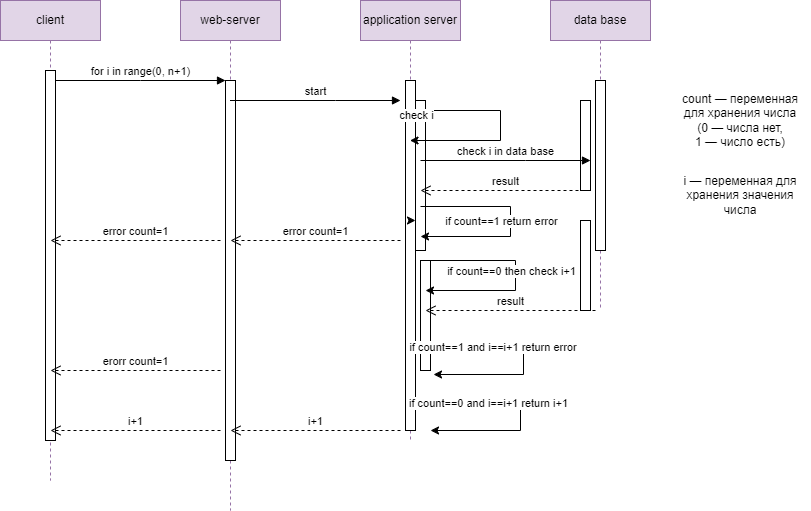

The diagram above was exported from draw.io. Its source (the exported page's mxGraphModel, read from the mxfile embedded in the PNG):
<mxGraphModel dx="954" dy="480" grid="1" gridSize="10" guides="1" tooltips="1" connect="1" arrows="1" fold="1" page="1" pageScale="1" pageWidth="850" pageHeight="1100" math="0" shadow="0">
  <root>
    <mxCell id="0" />
    <mxCell id="1" parent="0" />
    <mxCell id="aM9ryv3xv72pqoxQDRHE-4" value="" style="html=1;points=[];perimeter=orthogonalPerimeter;outlineConnect=0;targetShapes=umlLifeline;portConstraint=eastwest;newEdgeStyle={&quot;edgeStyle&quot;:&quot;elbowEdgeStyle&quot;,&quot;elbow&quot;:&quot;vertical&quot;,&quot;curved&quot;:0,&quot;rounded&quot;:0};" parent="1" vertex="1">
      <mxGeometry x="455" y="140" width="10" height="150" as="geometry" />
    </mxCell>
    <mxCell id="aM9ryv3xv72pqoxQDRHE-1" value="client" style="shape=umlLifeline;perimeter=lifelinePerimeter;whiteSpace=wrap;html=1;container=0;dropTarget=0;collapsible=0;recursiveResize=0;outlineConnect=0;portConstraint=eastwest;newEdgeStyle={&quot;edgeStyle&quot;:&quot;elbowEdgeStyle&quot;,&quot;elbow&quot;:&quot;vertical&quot;,&quot;curved&quot;:0,&quot;rounded&quot;:0};fillColor=#e1d5e7;strokeColor=#9673a6;" parent="1" vertex="1">
      <mxGeometry x="40" y="40" width="100" height="480" as="geometry" />
    </mxCell>
    <mxCell id="aM9ryv3xv72pqoxQDRHE-2" value="" style="html=1;points=[];perimeter=orthogonalPerimeter;outlineConnect=0;targetShapes=umlLifeline;portConstraint=eastwest;newEdgeStyle={&quot;edgeStyle&quot;:&quot;elbowEdgeStyle&quot;,&quot;elbow&quot;:&quot;vertical&quot;,&quot;curved&quot;:0,&quot;rounded&quot;:0};" parent="aM9ryv3xv72pqoxQDRHE-1" vertex="1">
      <mxGeometry x="45" y="70" width="10" height="370" as="geometry" />
    </mxCell>
    <mxCell id="aM9ryv3xv72pqoxQDRHE-5" value="web-server" style="shape=umlLifeline;perimeter=lifelinePerimeter;whiteSpace=wrap;html=1;container=0;dropTarget=0;collapsible=0;recursiveResize=0;outlineConnect=0;portConstraint=eastwest;newEdgeStyle={&quot;edgeStyle&quot;:&quot;elbowEdgeStyle&quot;,&quot;elbow&quot;:&quot;vertical&quot;,&quot;curved&quot;:0,&quot;rounded&quot;:0};fillColor=#e1d5e7;strokeColor=#9673a6;" parent="1" vertex="1">
      <mxGeometry x="220" y="40" width="100" height="510" as="geometry" />
    </mxCell>
    <mxCell id="aM9ryv3xv72pqoxQDRHE-6" value="" style="html=1;points=[];perimeter=orthogonalPerimeter;outlineConnect=0;targetShapes=umlLifeline;portConstraint=eastwest;newEdgeStyle={&quot;edgeStyle&quot;:&quot;elbowEdgeStyle&quot;,&quot;elbow&quot;:&quot;vertical&quot;,&quot;curved&quot;:0,&quot;rounded&quot;:0};" parent="aM9ryv3xv72pqoxQDRHE-5" vertex="1">
      <mxGeometry x="45" y="80" width="10" height="380" as="geometry" />
    </mxCell>
    <mxCell id="aM9ryv3xv72pqoxQDRHE-7" value="for i in range(0, n+1)" style="html=1;verticalAlign=bottom;endArrow=block;edgeStyle=elbowEdgeStyle;elbow=horizontal;curved=0;rounded=0;" parent="1" source="aM9ryv3xv72pqoxQDRHE-2" target="aM9ryv3xv72pqoxQDRHE-6" edge="1">
      <mxGeometry relative="1" as="geometry">
        <mxPoint x="195" y="130" as="sourcePoint" />
        <Array as="points">
          <mxPoint x="180" y="120" />
        </Array>
      </mxGeometry>
    </mxCell>
    <mxCell id="aM9ryv3xv72pqoxQDRHE-8" value="error count=1" style="html=1;verticalAlign=bottom;endArrow=open;dashed=1;endSize=8;edgeStyle=elbowEdgeStyle;elbow=horizontal;curved=0;rounded=0;" parent="1" edge="1">
      <mxGeometry relative="1" as="geometry">
        <mxPoint x="270" y="280" as="targetPoint" />
        <Array as="points">
          <mxPoint x="365" y="280" />
        </Array>
        <mxPoint x="440" y="280" as="sourcePoint" />
      </mxGeometry>
    </mxCell>
    <mxCell id="EOAIxdRtAlXmVsr_Esym-2" value="application server" style="shape=umlLifeline;perimeter=lifelinePerimeter;whiteSpace=wrap;html=1;container=0;dropTarget=0;collapsible=0;recursiveResize=0;outlineConnect=0;portConstraint=eastwest;newEdgeStyle={&quot;edgeStyle&quot;:&quot;elbowEdgeStyle&quot;,&quot;elbow&quot;:&quot;vertical&quot;,&quot;curved&quot;:0,&quot;rounded&quot;:0};fillColor=#e1d5e7;strokeColor=#9673a6;" parent="1" vertex="1">
      <mxGeometry x="400" y="40" width="100" height="440" as="geometry" />
    </mxCell>
    <mxCell id="EOAIxdRtAlXmVsr_Esym-3" value="" style="html=1;points=[];perimeter=orthogonalPerimeter;outlineConnect=0;targetShapes=umlLifeline;portConstraint=eastwest;newEdgeStyle={&quot;edgeStyle&quot;:&quot;elbowEdgeStyle&quot;,&quot;elbow&quot;:&quot;vertical&quot;,&quot;curved&quot;:0,&quot;rounded&quot;:0};" parent="EOAIxdRtAlXmVsr_Esym-2" vertex="1">
      <mxGeometry x="45" y="80" width="10" height="350" as="geometry" />
    </mxCell>
    <mxCell id="EOAIxdRtAlXmVsr_Esym-4" value="data base" style="shape=umlLifeline;perimeter=lifelinePerimeter;whiteSpace=wrap;html=1;container=0;dropTarget=0;collapsible=0;recursiveResize=0;outlineConnect=0;portConstraint=eastwest;newEdgeStyle={&quot;edgeStyle&quot;:&quot;elbowEdgeStyle&quot;,&quot;elbow&quot;:&quot;vertical&quot;,&quot;curved&quot;:0,&quot;rounded&quot;:0};fillColor=#e1d5e7;strokeColor=#9673a6;" parent="1" vertex="1">
      <mxGeometry x="590" y="40" width="100" height="310" as="geometry" />
    </mxCell>
    <mxCell id="EOAIxdRtAlXmVsr_Esym-5" value="" style="html=1;points=[];perimeter=orthogonalPerimeter;outlineConnect=0;targetShapes=umlLifeline;portConstraint=eastwest;newEdgeStyle={&quot;edgeStyle&quot;:&quot;elbowEdgeStyle&quot;,&quot;elbow&quot;:&quot;vertical&quot;,&quot;curved&quot;:0,&quot;rounded&quot;:0};" parent="EOAIxdRtAlXmVsr_Esym-4" vertex="1">
      <mxGeometry x="45" y="80" width="10" height="170" as="geometry" />
    </mxCell>
    <mxCell id="EOAIxdRtAlXmVsr_Esym-23" value="" style="html=1;points=[];perimeter=orthogonalPerimeter;outlineConnect=0;targetShapes=umlLifeline;portConstraint=eastwest;newEdgeStyle={&quot;edgeStyle&quot;:&quot;elbowEdgeStyle&quot;,&quot;elbow&quot;:&quot;vertical&quot;,&quot;curved&quot;:0,&quot;rounded&quot;:0};" parent="EOAIxdRtAlXmVsr_Esym-4" vertex="1">
      <mxGeometry x="30" y="100" width="10" height="90" as="geometry" />
    </mxCell>
    <mxCell id="EOAIxdRtAlXmVsr_Esym-24" value="" style="html=1;points=[];perimeter=orthogonalPerimeter;outlineConnect=0;targetShapes=umlLifeline;portConstraint=eastwest;newEdgeStyle={&quot;edgeStyle&quot;:&quot;elbowEdgeStyle&quot;,&quot;elbow&quot;:&quot;vertical&quot;,&quot;curved&quot;:0,&quot;rounded&quot;:0};" parent="EOAIxdRtAlXmVsr_Esym-4" vertex="1">
      <mxGeometry x="30" y="220" width="10" height="90" as="geometry" />
    </mxCell>
    <mxCell id="EOAIxdRtAlXmVsr_Esym-6" value="result" style="html=1;verticalAlign=bottom;endArrow=open;dashed=1;endSize=8;edgeStyle=elbowEdgeStyle;elbow=vertical;curved=0;rounded=0;" parent="1" edge="1">
      <mxGeometry relative="1" as="geometry">
        <mxPoint x="460" y="230" as="targetPoint" />
        <Array as="points">
          <mxPoint x="555" y="230" />
        </Array>
        <mxPoint x="630" y="230" as="sourcePoint" />
      </mxGeometry>
    </mxCell>
    <mxCell id="EOAIxdRtAlXmVsr_Esym-7" value="start" style="html=1;verticalAlign=bottom;endArrow=block;edgeStyle=elbowEdgeStyle;elbow=vertical;curved=0;rounded=0;" parent="1" source="aM9ryv3xv72pqoxQDRHE-5" edge="1">
      <mxGeometry relative="1" as="geometry">
        <mxPoint x="290" y="140" as="sourcePoint" />
        <Array as="points">
          <mxPoint x="375" y="140" />
        </Array>
        <mxPoint x="440" y="140" as="targetPoint" />
      </mxGeometry>
    </mxCell>
    <mxCell id="EOAIxdRtAlXmVsr_Esym-8" value="check i in data base" style="html=1;verticalAlign=bottom;endArrow=block;edgeStyle=elbowEdgeStyle;elbow=vertical;curved=0;rounded=0;" parent="1" edge="1">
      <mxGeometry relative="1" as="geometry">
        <mxPoint x="460" y="200" as="sourcePoint" />
        <Array as="points">
          <mxPoint x="565" y="200" />
        </Array>
        <mxPoint x="630" y="200" as="targetPoint" />
      </mxGeometry>
    </mxCell>
    <mxCell id="EOAIxdRtAlXmVsr_Esym-9" value="" style="endArrow=classic;html=1;rounded=0;" parent="1" source="aM9ryv3xv72pqoxQDRHE-4" target="EOAIxdRtAlXmVsr_Esym-2" edge="1">
      <mxGeometry width="50" height="50" relative="1" as="geometry">
        <mxPoint x="490" y="150" as="sourcePoint" />
        <mxPoint x="510" y="180" as="targetPoint" />
        <Array as="points">
          <mxPoint x="540" y="150" />
          <mxPoint x="540" y="180" />
        </Array>
      </mxGeometry>
    </mxCell>
    <mxCell id="EOAIxdRtAlXmVsr_Esym-12" value="" style="endArrow=classic;html=1;rounded=0;" parent="1" edge="1">
      <mxGeometry width="50" height="50" relative="1" as="geometry">
        <mxPoint x="460" y="246" as="sourcePoint" />
        <mxPoint x="460" y="276" as="targetPoint" />
        <Array as="points">
          <mxPoint x="550" y="246" />
          <mxPoint x="550" y="276" />
        </Array>
      </mxGeometry>
    </mxCell>
    <mxCell id="EOAIxdRtAlXmVsr_Esym-13" value="if count==1 return error" style="edgeLabel;html=1;align=center;verticalAlign=middle;resizable=0;points=[];" parent="EOAIxdRtAlXmVsr_Esym-12" vertex="1" connectable="0">
      <mxGeometry x="-0.4645" y="-2" relative="1" as="geometry">
        <mxPoint x="24" y="12" as="offset" />
      </mxGeometry>
    </mxCell>
    <mxCell id="EOAIxdRtAlXmVsr_Esym-16" value="error count=1" style="html=1;verticalAlign=bottom;endArrow=open;dashed=1;endSize=8;edgeStyle=elbowEdgeStyle;elbow=horizontal;curved=0;rounded=0;" parent="1" edge="1">
      <mxGeometry relative="1" as="geometry">
        <mxPoint x="90" y="280" as="targetPoint" />
        <Array as="points">
          <mxPoint x="185" y="280" />
        </Array>
        <mxPoint x="260" y="280" as="sourcePoint" />
      </mxGeometry>
    </mxCell>
    <mxCell id="EOAIxdRtAlXmVsr_Esym-17" value="" style="endArrow=classic;html=1;rounded=0;" parent="1" source="EOAIxdRtAlXmVsr_Esym-2" target="aM9ryv3xv72pqoxQDRHE-4" edge="1">
      <mxGeometry width="50" height="50" relative="1" as="geometry">
        <mxPoint x="450" y="150" as="sourcePoint" />
        <mxPoint x="450" y="180" as="targetPoint" />
        <Array as="points" />
      </mxGeometry>
    </mxCell>
    <mxCell id="EOAIxdRtAlXmVsr_Esym-18" value="check i" style="edgeLabel;html=1;align=center;verticalAlign=middle;resizable=0;points=[];" parent="EOAIxdRtAlXmVsr_Esym-17" vertex="1" connectable="0">
      <mxGeometry x="-0.4645" y="-2" relative="1" as="geometry">
        <mxPoint x="5" y="-108" as="offset" />
      </mxGeometry>
    </mxCell>
    <mxCell id="EOAIxdRtAlXmVsr_Esym-19" value="" style="html=1;points=[];perimeter=orthogonalPerimeter;outlineConnect=0;targetShapes=umlLifeline;portConstraint=eastwest;newEdgeStyle={&quot;edgeStyle&quot;:&quot;elbowEdgeStyle&quot;,&quot;elbow&quot;:&quot;vertical&quot;,&quot;curved&quot;:0,&quot;rounded&quot;:0};" parent="1" vertex="1">
      <mxGeometry x="460" y="300" width="10" height="110" as="geometry" />
    </mxCell>
    <mxCell id="EOAIxdRtAlXmVsr_Esym-20" value="" style="endArrow=classic;html=1;rounded=0;" parent="1" edge="1">
      <mxGeometry width="50" height="50" relative="1" as="geometry">
        <mxPoint x="465" y="300" as="sourcePoint" />
        <mxPoint x="465" y="330" as="targetPoint" />
        <Array as="points">
          <mxPoint x="555" y="300" />
          <mxPoint x="555" y="330" />
        </Array>
      </mxGeometry>
    </mxCell>
    <mxCell id="EOAIxdRtAlXmVsr_Esym-21" value="if count==0 then check i+1" style="edgeLabel;html=1;align=center;verticalAlign=middle;resizable=0;points=[];" parent="EOAIxdRtAlXmVsr_Esym-20" vertex="1" connectable="0">
      <mxGeometry x="-0.4645" y="-2" relative="1" as="geometry">
        <mxPoint x="29" y="8" as="offset" />
      </mxGeometry>
    </mxCell>
    <mxCell id="EOAIxdRtAlXmVsr_Esym-22" value="result" style="html=1;verticalAlign=bottom;endArrow=open;dashed=1;endSize=8;edgeStyle=elbowEdgeStyle;elbow=horizontal;curved=0;rounded=0;" parent="1" edge="1">
      <mxGeometry relative="1" as="geometry">
        <mxPoint x="465" y="350" as="targetPoint" />
        <Array as="points">
          <mxPoint x="560" y="350" />
        </Array>
        <mxPoint x="635" y="350" as="sourcePoint" />
      </mxGeometry>
    </mxCell>
    <mxCell id="EOAIxdRtAlXmVsr_Esym-27" value="" style="endArrow=classic;html=1;rounded=0;" parent="1" edge="1">
      <mxGeometry width="50" height="50" relative="1" as="geometry">
        <mxPoint x="473" y="384" as="sourcePoint" />
        <mxPoint x="473" y="414" as="targetPoint" />
        <Array as="points">
          <mxPoint x="563" y="384" />
          <mxPoint x="563" y="414" />
        </Array>
      </mxGeometry>
    </mxCell>
    <mxCell id="EOAIxdRtAlXmVsr_Esym-28" value="&amp;nbsp;if count==1 and i==i+1 return error" style="edgeLabel;html=1;align=center;verticalAlign=middle;resizable=0;points=[];" parent="EOAIxdRtAlXmVsr_Esym-27" vertex="1" connectable="0">
      <mxGeometry x="-0.4645" y="-2" relative="1" as="geometry">
        <mxPoint x="1" as="offset" />
      </mxGeometry>
    </mxCell>
    <mxCell id="EOAIxdRtAlXmVsr_Esym-29" value="i+1" style="html=1;verticalAlign=bottom;endArrow=open;dashed=1;endSize=8;edgeStyle=elbowEdgeStyle;elbow=horizontal;curved=0;rounded=0;" parent="1" edge="1">
      <mxGeometry relative="1" as="geometry">
        <mxPoint x="270" y="470" as="targetPoint" />
        <Array as="points">
          <mxPoint x="365" y="470" />
        </Array>
        <mxPoint x="440" y="470" as="sourcePoint" />
      </mxGeometry>
    </mxCell>
    <mxCell id="EOAIxdRtAlXmVsr_Esym-30" value="erorr count=1" style="html=1;verticalAlign=bottom;endArrow=open;dashed=1;endSize=8;edgeStyle=elbowEdgeStyle;elbow=horizontal;curved=0;rounded=0;" parent="1" edge="1">
      <mxGeometry relative="1" as="geometry">
        <mxPoint x="90" y="410" as="targetPoint" />
        <Array as="points">
          <mxPoint x="185" y="410" />
        </Array>
        <mxPoint x="260" y="410" as="sourcePoint" />
      </mxGeometry>
    </mxCell>
    <mxCell id="EOAIxdRtAlXmVsr_Esym-34" value="" style="endArrow=classic;html=1;rounded=0;" parent="1" edge="1">
      <mxGeometry width="50" height="50" relative="1" as="geometry">
        <mxPoint x="470" y="440" as="sourcePoint" />
        <mxPoint x="470" y="470" as="targetPoint" />
        <Array as="points">
          <mxPoint x="560" y="440" />
          <mxPoint x="560" y="470" />
        </Array>
      </mxGeometry>
    </mxCell>
    <mxCell id="EOAIxdRtAlXmVsr_Esym-35" value="if count==0 and i==i+1 return i+1" style="edgeLabel;html=1;align=center;verticalAlign=middle;resizable=0;points=[];" parent="EOAIxdRtAlXmVsr_Esym-34" vertex="1" connectable="0">
      <mxGeometry x="-0.4645" y="-2" relative="1" as="geometry">
        <mxPoint x="1" as="offset" />
      </mxGeometry>
    </mxCell>
    <mxCell id="EOAIxdRtAlXmVsr_Esym-36" value="i+1" style="html=1;verticalAlign=bottom;endArrow=open;dashed=1;endSize=8;edgeStyle=elbowEdgeStyle;elbow=horizontal;curved=0;rounded=0;" parent="1" edge="1">
      <mxGeometry relative="1" as="geometry">
        <mxPoint x="90" y="470" as="targetPoint" />
        <Array as="points">
          <mxPoint x="185" y="470" />
        </Array>
        <mxPoint x="260" y="470" as="sourcePoint" />
      </mxGeometry>
    </mxCell>
    <mxCell id="qCmQXvFdQecS4pT08gm0-1" value="count&amp;nbsp;— переменная для хранения числа&lt;br&gt;(0&amp;nbsp;— числа нет,&lt;br&gt;1&amp;nbsp;— число есть)" style="text;html=1;strokeColor=none;fillColor=none;align=center;verticalAlign=middle;whiteSpace=wrap;rounded=0;" parent="1" vertex="1">
      <mxGeometry x="710" y="150" width="140" height="20" as="geometry" />
    </mxCell>
    <mxCell id="qCmQXvFdQecS4pT08gm0-2" value="i — переменная для хранения значения числа" style="text;html=1;strokeColor=none;fillColor=none;align=center;verticalAlign=middle;whiteSpace=wrap;rounded=0;" parent="1" vertex="1">
      <mxGeometry x="720" y="220" width="120" height="30" as="geometry" />
    </mxCell>
  </root>
</mxGraphModel>